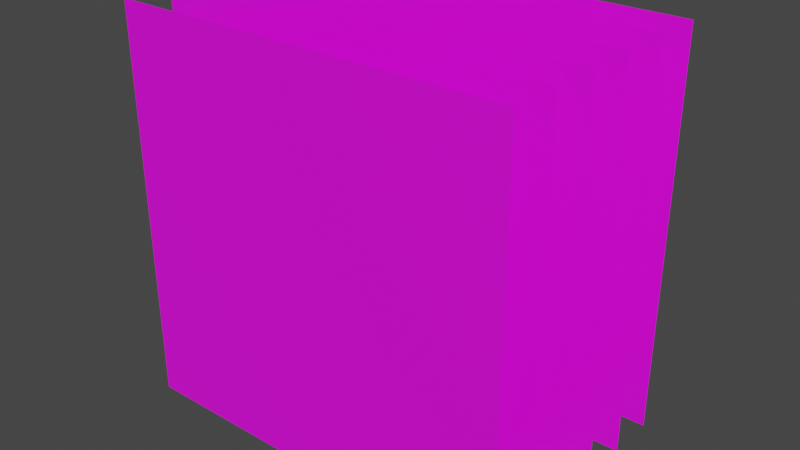 # Source: white_light.png.blend  (saved by Blender 4.5.87; exported with 4.5.12 LTS)
import bpy
from mathutils import Matrix  # noqa: F401  (used for matrix-valued properties, if any)

bpy.ops.wm.read_factory_settings(use_empty=True)
scene = bpy.context.scene
scene.name = 'Scene'

# ---- collections
col_collection = bpy.data.collections.new('Collection'); scene.collection.children.link(col_collection)

# ---- images (referenced by path relative to the original .blend; pixels are not part of the script)
import os
ASSET_DIR = os.environ.get("B2B_ASSET_DIR", "")  # directory of the original .blend (textures are referenced by path, not embedded)
HERE = os.path.dirname(os.path.abspath(__file__))  # packed textures are extracted next to this script under _unpacked/

def load_image(name, relpath, width, height, colorspace="sRGB"):
    """Load a texture the original file referenced (path relative to the .blend, or extracted next to this script)."""
    p = next((c for c in (os.path.join(HERE, relpath), os.path.join(ASSET_DIR, relpath)) if relpath and os.path.exists(c)), "")
    if p:
        img = bpy.data.images.load(p, check_existing=True)
        img.name = name
    else:  # same state as the original file: an image datablock whose file is absent (Cycles renders it pink)
        img = bpy.data.images.new(name, width, height)
        img.source = "FILE"
        img.filepath = "//" + (relpath or name)
    img.colorspace_settings.name = colorspace
    return img
img_white_light_png = load_image('white_light.png', 'textures/white_light.png', 1024, 1024, 'sRGB')

# ---- materials (node trees are filled in below, after node groups)
mat_material = bpy.data.materials.new('Material')

# ---- material node trees
mat_material.use_nodes = True; mat_material.node_tree.nodes.clear()
_N = mat_material.node_tree.nodes; _L = mat_material.node_tree.links
n0 = _N.new('ShaderNodeBsdfPrincipled'); n0.name = 'Principled BSDF'; n0.location = (-200, 100)
n1 = _N.new('ShaderNodeOutputMaterial'); n1.name = 'Material Output'; n1.location = (200, 100)
n2 = _N.new('ShaderNodeTexImage'); n2.name = 'Image Texture'; n2.location = (-490, 80)
n2.image = img_white_light_png
_L.new(n0.outputs[0], n1.inputs[0])
_L.new(n2.outputs[0], n0.inputs[0])
_L.new(n2.outputs[1], n0.inputs[4])
n1.is_active_output = True

# ---- world
world_world = bpy.data.worlds.new('World'); scene.world = world_world
world_world.use_nodes = True; world_world.node_tree.nodes.clear()
_N = world_world.node_tree.nodes; _L = world_world.node_tree.links
n0 = _N.new('ShaderNodeOutputWorld'); n0.name = 'World Output'; n0.location = (300, 300)
n1 = _N.new('ShaderNodeBackground'); n1.name = 'Background'; n1.location = (10, 300)
n1.inputs[0].default_value = (0.05088, 0.05088, 0.05088, 1.0)
_L.new(n1.outputs[0], n0.inputs[0])
n0.is_active_output = True
world_world.color = (0.05088, 0.05088, 0.05088)
world_world.use_sun_shadow = False
world_world.sun_shadow_jitter_overblur = 0.0

# ---- meshes
me_plane_005 = bpy.data.meshes.new('Plane.005')
me_plane_005.from_pydata([(-1.0, -1.0, 0.0), (1.0, -1.0, 0.0), (-1.0, 1.0, 0.0), (1.0, 1.0, 0.0), (-1.0, -1.0, -0.25), (1.0, -1.0, -0.25), (-1.0, 1.0, -0.25), (1.0, 1.0, -0.25), (-1.0, -1.0, 0.75), (1.0, -1.0, 0.75), (-1.0, 1.0, 0.75), (1.0, 1.0, 0.75), (-1.0, -1.0, 0.25), (1.0, -1.0, 0.25), (-1.0, 1.0, 0.25), (1.0, 1.0, 0.25), (-1.0, -1.0, -0.5), (1.0, -1.0, -0.5), (-1.0, 1.0, -0.5), (1.0, 1.0, -0.5), (-1.0, -1.0, 0.5), (1.0, -1.0, 0.5), (-1.0, 1.0, 0.5), (1.0, 1.0, 0.5)], [], [(0, 1, 3, 2), (4, 5, 7, 6), (8, 9, 11, 10), (12, 13, 15, 14), (16, 17, 19, 18), (20, 21, 23, 22)])
_uv = me_plane_005.uv_layers.new(name='UVMap')
_uv.uv.foreach_set('vector', [0.0, 0.0, 1.0, 0.0, 1.0, 1.0, 0.0, 1.0, 0.0, 0.0, 1.0, 0.0, 1.0, 1.0, 0.0, 1.0, 0.0, 0.0, 1.0, 0.0, 1.0, 1.0, 0.0, 1.0, 0.0, 0.0, 1.0, 0.0, 1.0, 1.0, 0.0, 1.0, 0.0, 0.0, 1.0, 0.0, 1.0, 1.0, 0.0, 1.0, 0.0, 0.0, 1.0, 0.0, 1.0, 1.0, 0.0, 1.0])
me_plane_005.materials.append(mat_material)
me_plane_005.update()

# ---- objects
ob_plane_005 = bpy.data.objects.new('Plane.005', me_plane_005)

# ---- transforms, parenting, visibility, modifiers, constraints
ob_plane_005.location = (0.0, -0.25, 0.0)
ob_plane_005.rotation_euler = (1.571, -0.0, 0.0)

# ---- collection membership
col_collection.objects.link(ob_plane_005)

# ---- scene / render settings (as saved in the file)
scene.frame_start = 1; scene.frame_end = 250; scene.frame_set(1)
scene.render.engine = 'CYCLES'
scene.render.fps = 30
scene.render.use_persistent_data = True
scene.cycles.samples = 2048
scene.cycles.adaptive_threshold = 0.1
scene.view_settings.view_transform = 'Filmic'
bpy.context.view_layer.update()

# ---- added for rendering (the .blend has no active camera and no usable light): camera, sun
cam_auto = bpy.data.cameras.new('AutoCamera')
cam_auto.lens = 50.0
cam_auto.sensor_width = 36.0
cam_auto.clip_end = 1000.0
ob_auto_camera = bpy.data.objects.new('AutoCamera', cam_auto)
scene.collection.objects.link(ob_auto_camera)
ob_auto_camera.location = (2.8611, -3.80832, 2.28888)
ob_auto_camera.rotation_euler = (1.09748, -7.21219e-08, 0.694738)
scene.camera = ob_auto_camera
light_auto_sun = bpy.data.lights.new('AutoSun', 'SUN')
light_auto_sun.energy = 3.0
light_auto_sun.angle = 0.0523599
ob_auto_sun = bpy.data.objects.new('AutoSun', light_auto_sun)
scene.collection.objects.link(ob_auto_sun)
ob_auto_sun.rotation_euler = (0.872665, 0.174533, 0.523599)
bpy.context.view_layer.update()
